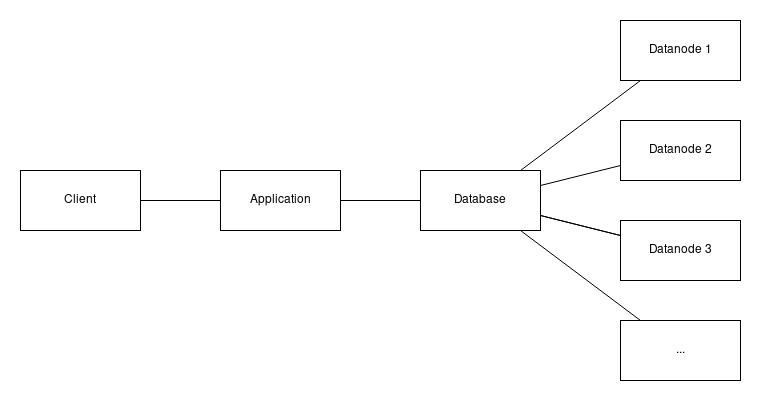

The diagram above was exported from draw.io. Its source (the exported page's mxGraphModel, read from the mxfile embedded in the PNG):
<mxGraphModel dx="606" dy="510" grid="1" gridSize="10" guides="1" tooltips="1" connect="1" arrows="1" fold="1" page="1" pageScale="1" pageWidth="850" pageHeight="1100" math="0" shadow="0">
  <root>
    <mxCell id="0" />
    <mxCell id="1" parent="0" />
    <mxCell id="srukNjJBq7gviZ7Wvod7-8" style="edgeStyle=orthogonalEdgeStyle;rounded=0;orthogonalLoop=1;jettySize=auto;html=1;endArrow=none;endFill=0;" parent="1" source="srukNjJBq7gviZ7Wvod7-1" target="srukNjJBq7gviZ7Wvod7-2" edge="1">
      <mxGeometry relative="1" as="geometry" />
    </mxCell>
    <mxCell id="srukNjJBq7gviZ7Wvod7-1" value="Client" style="rounded=0;whiteSpace=wrap;html=1;" parent="1" vertex="1">
      <mxGeometry x="360" y="250" width="120" height="60" as="geometry" />
    </mxCell>
    <mxCell id="srukNjJBq7gviZ7Wvod7-9" style="edgeStyle=orthogonalEdgeStyle;rounded=0;orthogonalLoop=1;jettySize=auto;html=1;endArrow=none;endFill=0;" parent="1" source="srukNjJBq7gviZ7Wvod7-2" target="srukNjJBq7gviZ7Wvod7-3" edge="1">
      <mxGeometry relative="1" as="geometry" />
    </mxCell>
    <mxCell id="srukNjJBq7gviZ7Wvod7-2" value="Application" style="rounded=0;whiteSpace=wrap;html=1;" parent="1" vertex="1">
      <mxGeometry x="560" y="250" width="120" height="60" as="geometry" />
    </mxCell>
    <mxCell id="srukNjJBq7gviZ7Wvod7-11" style="rounded=0;orthogonalLoop=1;jettySize=auto;html=1;endArrow=none;endFill=0;" parent="1" source="srukNjJBq7gviZ7Wvod7-3" target="srukNjJBq7gviZ7Wvod7-4" edge="1">
      <mxGeometry relative="1" as="geometry" />
    </mxCell>
    <mxCell id="srukNjJBq7gviZ7Wvod7-13" style="rounded=0;orthogonalLoop=1;jettySize=auto;html=1;endArrow=none;endFill=0;" parent="1" source="srukNjJBq7gviZ7Wvod7-3" target="srukNjJBq7gviZ7Wvod7-6" edge="1">
      <mxGeometry relative="1" as="geometry" />
    </mxCell>
    <mxCell id="srukNjJBq7gviZ7Wvod7-14" style="edgeStyle=none;shape=connector;rounded=0;orthogonalLoop=1;jettySize=auto;html=1;labelBackgroundColor=default;strokeColor=default;align=center;verticalAlign=middle;fontFamily=Helvetica;fontSize=11;fontColor=default;endArrow=none;endFill=0;" parent="1" source="srukNjJBq7gviZ7Wvod7-3" target="srukNjJBq7gviZ7Wvod7-5" edge="1">
      <mxGeometry relative="1" as="geometry" />
    </mxCell>
    <mxCell id="srukNjJBq7gviZ7Wvod7-15" value="" style="edgeStyle=none;shape=connector;rounded=0;orthogonalLoop=1;jettySize=auto;html=1;labelBackgroundColor=default;strokeColor=default;align=center;verticalAlign=middle;fontFamily=Helvetica;fontSize=11;fontColor=default;endArrow=none;endFill=0;" parent="1" source="srukNjJBq7gviZ7Wvod7-3" target="srukNjJBq7gviZ7Wvod7-6" edge="1">
      <mxGeometry relative="1" as="geometry" />
    </mxCell>
    <mxCell id="srukNjJBq7gviZ7Wvod7-16" style="edgeStyle=none;shape=connector;rounded=0;orthogonalLoop=1;jettySize=auto;html=1;labelBackgroundColor=default;strokeColor=default;align=center;verticalAlign=middle;fontFamily=Helvetica;fontSize=11;fontColor=default;endArrow=none;endFill=0;" parent="1" source="srukNjJBq7gviZ7Wvod7-3" target="srukNjJBq7gviZ7Wvod7-7" edge="1">
      <mxGeometry relative="1" as="geometry" />
    </mxCell>
    <mxCell id="srukNjJBq7gviZ7Wvod7-3" value="Database" style="rounded=0;whiteSpace=wrap;html=1;" parent="1" vertex="1">
      <mxGeometry x="760" y="250" width="120" height="60" as="geometry" />
    </mxCell>
    <mxCell id="srukNjJBq7gviZ7Wvod7-4" value="Datanode 1" style="rounded=0;whiteSpace=wrap;html=1;" parent="1" vertex="1">
      <mxGeometry x="960" y="100" width="120" height="60" as="geometry" />
    </mxCell>
    <mxCell id="srukNjJBq7gviZ7Wvod7-5" value="Datanode 2" style="rounded=0;whiteSpace=wrap;html=1;" parent="1" vertex="1">
      <mxGeometry x="960" y="200" width="120" height="60" as="geometry" />
    </mxCell>
    <mxCell id="srukNjJBq7gviZ7Wvod7-6" value="Datanode 3" style="rounded=0;whiteSpace=wrap;html=1;" parent="1" vertex="1">
      <mxGeometry x="960" y="300" width="120" height="60" as="geometry" />
    </mxCell>
    <mxCell id="srukNjJBq7gviZ7Wvod7-7" value="..." style="rounded=0;whiteSpace=wrap;html=1;" parent="1" vertex="1">
      <mxGeometry x="960" y="400" width="120" height="60" as="geometry" />
    </mxCell>
  </root>
</mxGraphModel>